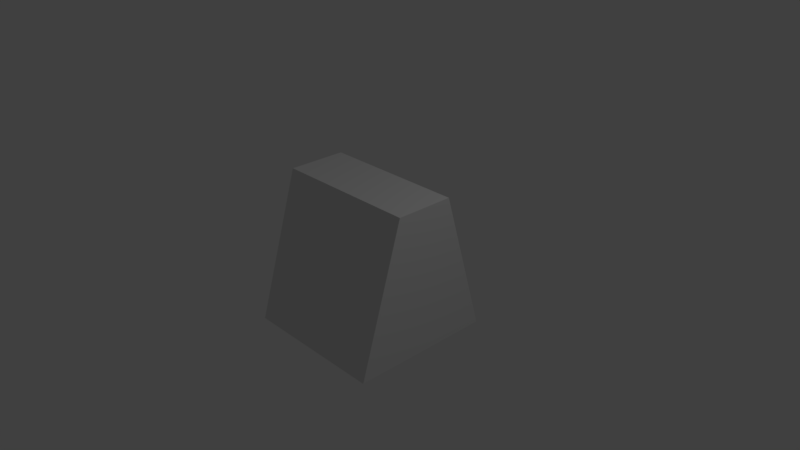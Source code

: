 # Source: Trapezoidal_Prism.blend  (saved by Blender 2.79.0; exported with 4.5.12 LTS)
import bpy
from mathutils import Matrix  # noqa: F401  (used for matrix-valued properties, if any)

bpy.ops.wm.read_factory_settings(use_empty=True)
scene = bpy.context.scene
scene.name = 'Scene'

# ---- collections
col_collection_1 = bpy.data.collections.new('Collection 1'); scene.collection.children.link(col_collection_1)

# ---- world
world_world = bpy.data.worlds.new('World'); scene.world = world_world
world_world.color = (0.05088, 0.05088, 0.05088)
world_world.use_sun_shadow = False
world_world.sun_shadow_jitter_overblur = 0.0
world_world.cycles.sampling_method = 'MANUAL'

# ---- cameras
cam_camera = bpy.data.cameras.new('Camera')
cam_camera.clip_end = 100.0
cam_camera.lens = 35.0
cam_camera.sensor_width = 32.0
cam_camera.sensor_height = 18.0
cam_camera.ortho_scale = 7.314
cam_camera.dof.focus_distance = 0.0
cam_camera.dof.aperture_fstop = 128.0

# ---- lights
light_lamp = bpy.data.lights.new('Lamp', 'POINT')
light_lamp.transmission_factor = 0.0
light_lamp.cutoff_distance = 30.0
light_lamp.energy = 100.0
light_lamp.shadow_buffer_clip_start = 1.001
light_lamp.shadow_soft_size = 0.1
light_lamp.shadow_maximum_resolution = 0.006
light_lamp.use_absolute_resolution = True

# ---- meshes
me_cube_001 = bpy.data.meshes.new('Cube.001')
me_cube_001.from_pydata([(-1.0, -1.0, -1.0), (-1.0, -0.4, 1.0), (-1.0, 1.0, -1.0), (-1.0, 0.4, 1.0), (1.0, -1.0, -1.0), (1.0, -0.4, 1.0), (1.0, 1.0, -1.0), (1.0, 0.4, 1.0), (-1.0, 0.3333, -1.0), (-1.0, -0.3333, -1.0), (-1.0, -0.8, -0.3333), (-1.0, -0.6, 0.3333), (-1.0, -0.3333, 1.0), (-1.0, 0.3333, 1.0), (-1.0, 0.6, 0.3333), (-1.0, 0.8, -0.3333), (0.3333, 1.0, -1.0), (-0.3333, 1.0, -1.0), (-0.3333, 0.4, 1.0), (0.3333, 0.4, 1.0), (1.0, 0.6, 0.3333), (1.0, 0.8, -0.3333), (1.0, -0.3333, -1.0), (1.0, 0.3333, -1.0), (1.0, 0.3333, 1.0), (1.0, -0.3333, 1.0), (1.0, -0.6, 0.3333), (1.0, -0.8, -0.3333), (-0.3333, -1.0, -1.0), (0.3333, -1.0, -1.0), (0.3333, -0.4, 1.0), (-0.3333, -0.4, 1.0), (0.3333, 0.3333, 1.0), (0.3333, -0.3333, 1.0), (-0.3333, 0.3333, 1.0), (-0.3333, -0.3333, 1.0), (-0.3333, 0.3333, -1.0), (-0.3333, -0.3333, -1.0), (0.3333, 0.3333, -1.0), (0.3333, -0.3333, -1.0), (0.3333, -0.8, -0.3333), (-0.3333, -0.8, -0.3333), (0.3333, -0.6, 0.3333), (-0.3333, -0.6, 0.3333), (1.0, 0.3333, -0.3333), (1.0, -0.3333, -0.3333), (1.0, 0.3333, 0.3333), (1.0, -0.3333, 0.3333), (-0.3333, 0.8, -0.3333), (0.3333, 0.8, -0.3333), (-0.3333, 0.6, 0.3333), (0.3333, 0.6, 0.3333), (-1.0, -0.3333, -0.3333), (-1.0, 0.3333, -0.3333), (-1.0, -0.3333, 0.3333), (-1.0, 0.3333, 0.3333)], [], [(55, 13, 3, 14), (51, 19, 7, 20), (47, 25, 5, 26), (43, 31, 1, 11), (39, 22, 4, 29), (35, 12, 1, 31), (25, 33, 30, 5), (33, 35, 31, 30), (7, 19, 32, 24), (24, 32, 33, 25), (19, 18, 34, 32), (32, 34, 35, 33), (18, 3, 13, 34), (34, 13, 12, 35), (9, 37, 28, 0), (37, 39, 29, 28), (2, 17, 36, 8), (8, 36, 37, 9), (17, 16, 38, 36), (36, 38, 39, 37), (16, 6, 23, 38), (38, 23, 22, 39), (28, 41, 10, 0), (41, 43, 11, 10), (4, 27, 40, 29), (29, 40, 41, 28), (27, 26, 42, 40), (40, 42, 43, 41), (26, 5, 30, 42), (42, 30, 31, 43), (22, 45, 27, 4), (45, 47, 26, 27), (6, 21, 44, 23), (23, 44, 45, 22), (21, 20, 46, 44), (44, 46, 47, 45), (20, 7, 24, 46), (46, 24, 25, 47), (16, 49, 21, 6), (49, 51, 20, 21), (2, 15, 48, 17), (17, 48, 49, 16), (15, 14, 50, 48), (48, 50, 51, 49), (14, 3, 18, 50), (50, 18, 19, 51), (8, 53, 15, 2), (53, 55, 14, 15), (0, 10, 52, 9), (9, 52, 53, 8), (10, 11, 54, 52), (52, 54, 55, 53), (11, 1, 12, 54), (54, 12, 13, 55)])
me_cube_001.use_remesh_preserve_volume = False
me_cube_001.use_remesh_preserve_attributes = False
me_cube_001.use_mirror_vertex_groups = False
me_cube_001.update()

# ---- objects
ob_cube = bpy.data.objects.new('Cube', me_cube_001)
ob_lamp = bpy.data.objects.new('Lamp', light_lamp)
ob_camera = bpy.data.objects.new('Camera', cam_camera)

# ---- transforms, parenting, visibility, modifiers, constraints
ob_cube.location = (0.0, 0.0, 0.0)
ob_cube.lineart.crease_threshold = 0.0
ob_lamp.location = (4.076, 1.005, 5.904)
ob_lamp.rotation_euler = (0.6503, 0.05522, 1.866)
ob_lamp.lock_rotations_4d = False
ob_lamp.empty_display_type = 'ARROWS'
ob_lamp.color = (0.0, 0.0, 0.0, 0.0)
ob_lamp.lineart.crease_threshold = 0.0
ob_camera.location = (7.481, -6.508, 5.344)
ob_camera.rotation_euler = (1.109, 0.0, 0.8149)
ob_camera.lock_rotations_4d = False
ob_camera.empty_display_type = 'ARROWS'
ob_camera.color = (0.0, 0.0, 0.0, 0.0)
ob_camera.display_type = 'WIRE'
ob_camera.lineart.crease_threshold = 0.0

# ---- collection membership
col_collection_1.objects.link(ob_cube)
col_collection_1.objects.link(ob_lamp)
col_collection_1.objects.link(ob_camera)

# ---- scene / render settings (as saved in the file)
scene.camera = ob_camera
scene.frame_start = 1; scene.frame_end = 250; scene.frame_set(1)
scene.render.engine = 'BLENDER_EEVEE_NEXT'
scene.render.resolution_percentage = 50
scene.render.dither_intensity = 0.0
scene.cycles.use_denoising = False
scene.cycles.samples = 128
scene.cycles.sampling_pattern = 'TABULATED_SOBOL'
scene.cycles.use_adaptive_sampling = False
scene.cycles.use_light_tree = False
scene.cycles.blur_glossy = 0.0
scene.cycles.sample_clamp_indirect = 0.0
scene.view_settings.view_transform = 'Standard'
bpy.context.view_layer.update()
